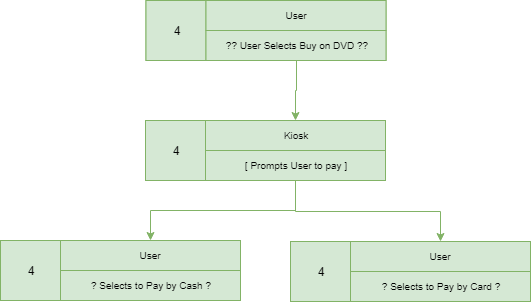

The diagram above was exported from draw.io. Its source (the exported page's mxGraphModel, read from the mxfile embedded in the PNG):
<mxGraphModel dx="460" dy="737" grid="1" gridSize="10" guides="1" tooltips="1" connect="1" arrows="1" fold="1" page="1" pageScale="1" pageWidth="827" pageHeight="1169" math="0" shadow="0">
  <root>
    <mxCell id="0" />
    <mxCell id="1" parent="0" />
    <mxCell id="rNA3uLsN9g1m54qxnN43-5" value="" style="rounded=0;whiteSpace=wrap;html=1;fillColor=#d5e8d4;strokeColor=#82b366;" parent="1" vertex="1">
      <mxGeometry x="293" y="179" width="240" height="60" as="geometry" />
    </mxCell>
    <mxCell id="rNA3uLsN9g1m54qxnN43-6" value="4" style="rounded=0;whiteSpace=wrap;html=1;fillColor=#d5e8d4;strokeColor=#82b366;" parent="1" vertex="1">
      <mxGeometry x="293" y="179" width="60" height="60" as="geometry" />
    </mxCell>
    <mxCell id="rNA3uLsN9g1m54qxnN43-7" value="Kiosk" style="rounded=0;whiteSpace=wrap;html=1;fontSize=10;fillColor=#d5e8d4;strokeColor=#82b366;" parent="1" vertex="1">
      <mxGeometry x="353" y="179" width="180" height="30" as="geometry" />
    </mxCell>
    <mxCell id="rNA3uLsN9g1m54qxnN43-50" style="edgeStyle=orthogonalEdgeStyle;rounded=0;orthogonalLoop=1;jettySize=auto;html=1;exitX=0.5;exitY=1;exitDx=0;exitDy=0;entryX=0.5;entryY=0;entryDx=0;entryDy=0;fontSize=10;fillColor=#d5e8d4;strokeColor=#82b366;" parent="1" source="rNA3uLsN9g1m54qxnN43-8" target="rNA3uLsN9g1m54qxnN43-42" edge="1">
      <mxGeometry relative="1" as="geometry" />
    </mxCell>
    <mxCell id="rNA3uLsN9g1m54qxnN43-51" style="edgeStyle=orthogonalEdgeStyle;rounded=0;orthogonalLoop=1;jettySize=auto;html=1;exitX=0.5;exitY=1;exitDx=0;exitDy=0;entryX=0.5;entryY=0;entryDx=0;entryDy=0;fontSize=10;fillColor=#d5e8d4;strokeColor=#82b366;" parent="1" source="rNA3uLsN9g1m54qxnN43-8" target="rNA3uLsN9g1m54qxnN43-46" edge="1">
      <mxGeometry relative="1" as="geometry" />
    </mxCell>
    <mxCell id="rNA3uLsN9g1m54qxnN43-8" value="[ Prompts User to pay ]" style="rounded=0;whiteSpace=wrap;html=1;fontSize=10;fillColor=#d5e8d4;strokeColor=#82b366;" parent="1" vertex="1">
      <mxGeometry x="353" y="209" width="180" height="30" as="geometry" />
    </mxCell>
    <mxCell id="rNA3uLsN9g1m54qxnN43-21" value="" style="rounded=0;whiteSpace=wrap;html=1;fillColor=#d5e8d4;strokeColor=#82b366;" parent="1" vertex="1">
      <mxGeometry x="293.5" y="59" width="240" height="60" as="geometry" />
    </mxCell>
    <mxCell id="rNA3uLsN9g1m54qxnN43-22" value="4" style="rounded=0;whiteSpace=wrap;html=1;fillColor=#d5e8d4;strokeColor=#82b366;" parent="1" vertex="1">
      <mxGeometry x="293.5" y="59" width="60" height="60" as="geometry" />
    </mxCell>
    <mxCell id="rNA3uLsN9g1m54qxnN43-23" value="User" style="rounded=0;whiteSpace=wrap;html=1;fontSize=10;fillColor=#d5e8d4;strokeColor=#82b366;" parent="1" vertex="1">
      <mxGeometry x="353.5" y="59" width="180" height="30" as="geometry" />
    </mxCell>
    <mxCell id="rNA3uLsN9g1m54qxnN43-30" style="edgeStyle=orthogonalEdgeStyle;rounded=0;orthogonalLoop=1;jettySize=auto;html=1;entryX=0.5;entryY=0;entryDx=0;entryDy=0;fontSize=10;fillColor=#d5e8d4;strokeColor=#82b366;" parent="1" source="rNA3uLsN9g1m54qxnN43-24" target="rNA3uLsN9g1m54qxnN43-7" edge="1">
      <mxGeometry relative="1" as="geometry" />
    </mxCell>
    <mxCell id="rNA3uLsN9g1m54qxnN43-24" value="?? User Selects Buy on DVD ??" style="rounded=0;whiteSpace=wrap;html=1;fontSize=10;fillColor=#d5e8d4;strokeColor=#82b366;" parent="1" vertex="1">
      <mxGeometry x="353.5" y="89" width="180" height="30" as="geometry" />
    </mxCell>
    <mxCell id="rNA3uLsN9g1m54qxnN43-40" value="" style="rounded=0;whiteSpace=wrap;html=1;fillColor=#d5e8d4;strokeColor=#82b366;" parent="1" vertex="1">
      <mxGeometry x="148" y="299" width="240" height="60" as="geometry" />
    </mxCell>
    <mxCell id="rNA3uLsN9g1m54qxnN43-41" value="4" style="rounded=0;whiteSpace=wrap;html=1;fillColor=#d5e8d4;strokeColor=#82b366;" parent="1" vertex="1">
      <mxGeometry x="148" y="299" width="60" height="60" as="geometry" />
    </mxCell>
    <mxCell id="rNA3uLsN9g1m54qxnN43-42" value="User" style="rounded=0;whiteSpace=wrap;html=1;fontSize=10;fillColor=#d5e8d4;strokeColor=#82b366;" parent="1" vertex="1">
      <mxGeometry x="208" y="299" width="180" height="30" as="geometry" />
    </mxCell>
    <mxCell id="rNA3uLsN9g1m54qxnN43-43" value="? Selects to Pay by Cash ?" style="rounded=0;whiteSpace=wrap;html=1;fontSize=10;fillColor=#d5e8d4;strokeColor=#82b366;" parent="1" vertex="1">
      <mxGeometry x="208" y="329" width="180" height="30" as="geometry" />
    </mxCell>
    <mxCell id="rNA3uLsN9g1m54qxnN43-44" value="" style="rounded=0;whiteSpace=wrap;html=1;fillColor=#d5e8d4;strokeColor=#82b366;" parent="1" vertex="1">
      <mxGeometry x="438" y="300" width="240" height="60" as="geometry" />
    </mxCell>
    <mxCell id="rNA3uLsN9g1m54qxnN43-45" value="4" style="rounded=0;whiteSpace=wrap;html=1;fillColor=#d5e8d4;strokeColor=#82b366;" parent="1" vertex="1">
      <mxGeometry x="438" y="300" width="60" height="60" as="geometry" />
    </mxCell>
    <mxCell id="rNA3uLsN9g1m54qxnN43-46" value="User" style="rounded=0;whiteSpace=wrap;html=1;fontSize=10;fillColor=#d5e8d4;strokeColor=#82b366;" parent="1" vertex="1">
      <mxGeometry x="498" y="300" width="180" height="30" as="geometry" />
    </mxCell>
    <mxCell id="rNA3uLsN9g1m54qxnN43-47" value="? Selects to Pay by Card ?" style="rounded=0;whiteSpace=wrap;html=1;fontSize=10;fillColor=#d5e8d4;strokeColor=#82b366;" parent="1" vertex="1">
      <mxGeometry x="498" y="330" width="180" height="30" as="geometry" />
    </mxCell>
  </root>
</mxGraphModel>